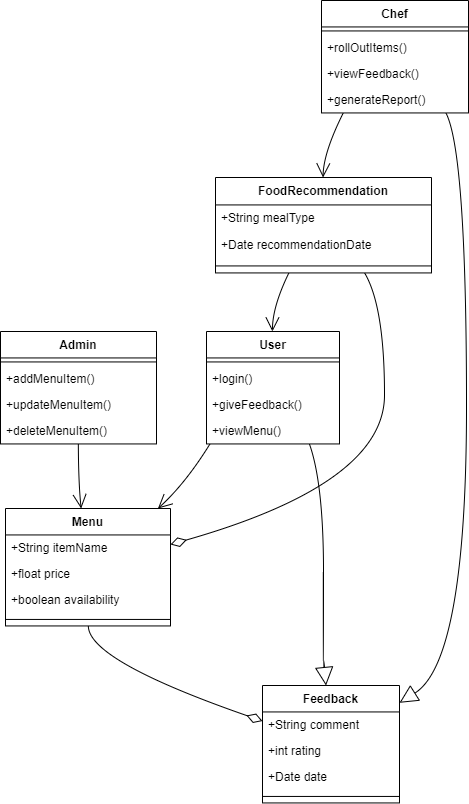

The diagram above was exported from draw.io. Its source (the exported page's mxGraphModel, read from the mxfile embedded in the PNG):
<mxGraphModel dx="1173" dy="624" grid="1" gridSize="10" guides="1" tooltips="1" connect="1" arrows="1" fold="1" page="1" pageScale="1" pageWidth="850" pageHeight="1100" math="0" shadow="0">
  <root>
    <mxCell id="0" />
    <mxCell id="1" parent="0" />
    <mxCell id="Vsc4-3set2viouoxktW5-62" value="Admin" style="swimlane;fontStyle=1;align=center;verticalAlign=top;childLayout=stackLayout;horizontal=1;startSize=26.444444444444443;horizontalStack=0;resizeParent=1;resizeParentMax=0;resizeLast=0;collapsible=0;marginBottom=0;" parent="1" vertex="1">
      <mxGeometry x="170" y="371" width="156" height="112.44444444444444" as="geometry" />
    </mxCell>
    <mxCell id="Vsc4-3set2viouoxktW5-63" style="line;strokeWidth=1;fillColor=none;align=left;verticalAlign=middle;spacingTop=-1;spacingLeft=3;spacingRight=3;rotatable=0;labelPosition=right;points=[];portConstraint=eastwest;strokeColor=inherit;" parent="Vsc4-3set2viouoxktW5-62" vertex="1">
      <mxGeometry y="26.444444444444443" width="156" height="8" as="geometry" />
    </mxCell>
    <mxCell id="Vsc4-3set2viouoxktW5-64" value="+addMenuItem()" style="text;strokeColor=none;fillColor=none;align=left;verticalAlign=top;spacingLeft=4;spacingRight=4;overflow=hidden;rotatable=0;points=[[0,0.5],[1,0.5]];portConstraint=eastwest;" parent="Vsc4-3set2viouoxktW5-62" vertex="1">
      <mxGeometry y="34.44444444444444" width="156" height="26" as="geometry" />
    </mxCell>
    <mxCell id="Vsc4-3set2viouoxktW5-65" value="+updateMenuItem()" style="text;strokeColor=none;fillColor=none;align=left;verticalAlign=top;spacingLeft=4;spacingRight=4;overflow=hidden;rotatable=0;points=[[0,0.5],[1,0.5]];portConstraint=eastwest;" parent="Vsc4-3set2viouoxktW5-62" vertex="1">
      <mxGeometry y="60.44444444444444" width="156" height="26" as="geometry" />
    </mxCell>
    <mxCell id="Vsc4-3set2viouoxktW5-66" value="+deleteMenuItem()" style="text;strokeColor=none;fillColor=none;align=left;verticalAlign=top;spacingLeft=4;spacingRight=4;overflow=hidden;rotatable=0;points=[[0,0.5],[1,0.5]];portConstraint=eastwest;" parent="Vsc4-3set2viouoxktW5-62" vertex="1">
      <mxGeometry y="86.44444444444444" width="156" height="26" as="geometry" />
    </mxCell>
    <mxCell id="Vsc4-3set2viouoxktW5-67" value="Chef" style="swimlane;fontStyle=1;align=center;verticalAlign=top;childLayout=stackLayout;horizontal=1;startSize=26.444444444444443;horizontalStack=0;resizeParent=1;resizeParentMax=0;resizeLast=0;collapsible=0;marginBottom=0;" parent="1" vertex="1">
      <mxGeometry x="491" y="40" width="147" height="112.44444444444444" as="geometry" />
    </mxCell>
    <mxCell id="Vsc4-3set2viouoxktW5-68" style="line;strokeWidth=1;fillColor=none;align=left;verticalAlign=middle;spacingTop=-1;spacingLeft=3;spacingRight=3;rotatable=0;labelPosition=right;points=[];portConstraint=eastwest;strokeColor=inherit;" parent="Vsc4-3set2viouoxktW5-67" vertex="1">
      <mxGeometry y="26.444444444444443" width="147" height="8" as="geometry" />
    </mxCell>
    <mxCell id="Vsc4-3set2viouoxktW5-69" value="+rollOutItems()" style="text;strokeColor=none;fillColor=none;align=left;verticalAlign=top;spacingLeft=4;spacingRight=4;overflow=hidden;rotatable=0;points=[[0,0.5],[1,0.5]];portConstraint=eastwest;" parent="Vsc4-3set2viouoxktW5-67" vertex="1">
      <mxGeometry y="34.44444444444444" width="147" height="26" as="geometry" />
    </mxCell>
    <mxCell id="Vsc4-3set2viouoxktW5-70" value="+viewFeedback()" style="text;strokeColor=none;fillColor=none;align=left;verticalAlign=top;spacingLeft=4;spacingRight=4;overflow=hidden;rotatable=0;points=[[0,0.5],[1,0.5]];portConstraint=eastwest;" parent="Vsc4-3set2viouoxktW5-67" vertex="1">
      <mxGeometry y="60.44444444444444" width="147" height="26" as="geometry" />
    </mxCell>
    <mxCell id="Vsc4-3set2viouoxktW5-71" value="+generateReport()" style="text;strokeColor=none;fillColor=none;align=left;verticalAlign=top;spacingLeft=4;spacingRight=4;overflow=hidden;rotatable=0;points=[[0,0.5],[1,0.5]];portConstraint=eastwest;" parent="Vsc4-3set2viouoxktW5-67" vertex="1">
      <mxGeometry y="86.44444444444444" width="147" height="26" as="geometry" />
    </mxCell>
    <mxCell id="Vsc4-3set2viouoxktW5-72" value="User" style="swimlane;fontStyle=1;align=center;verticalAlign=top;childLayout=stackLayout;horizontal=1;startSize=26.444444444444443;horizontalStack=0;resizeParent=1;resizeParentMax=0;resizeLast=0;collapsible=0;marginBottom=0;" parent="1" vertex="1">
      <mxGeometry x="376" y="371" width="133" height="112.44444444444444" as="geometry" />
    </mxCell>
    <mxCell id="Vsc4-3set2viouoxktW5-73" style="line;strokeWidth=1;fillColor=none;align=left;verticalAlign=middle;spacingTop=-1;spacingLeft=3;spacingRight=3;rotatable=0;labelPosition=right;points=[];portConstraint=eastwest;strokeColor=inherit;" parent="Vsc4-3set2viouoxktW5-72" vertex="1">
      <mxGeometry y="26.444444444444443" width="133" height="8" as="geometry" />
    </mxCell>
    <mxCell id="Vsc4-3set2viouoxktW5-74" value="+login()" style="text;strokeColor=none;fillColor=none;align=left;verticalAlign=top;spacingLeft=4;spacingRight=4;overflow=hidden;rotatable=0;points=[[0,0.5],[1,0.5]];portConstraint=eastwest;" parent="Vsc4-3set2viouoxktW5-72" vertex="1">
      <mxGeometry y="34.44444444444444" width="133" height="26" as="geometry" />
    </mxCell>
    <mxCell id="Vsc4-3set2viouoxktW5-75" value="+giveFeedback()" style="text;strokeColor=none;fillColor=none;align=left;verticalAlign=top;spacingLeft=4;spacingRight=4;overflow=hidden;rotatable=0;points=[[0,0.5],[1,0.5]];portConstraint=eastwest;" parent="Vsc4-3set2viouoxktW5-72" vertex="1">
      <mxGeometry y="60.44444444444444" width="133" height="26" as="geometry" />
    </mxCell>
    <mxCell id="Vsc4-3set2viouoxktW5-76" value="+viewMenu()" style="text;strokeColor=none;fillColor=none;align=left;verticalAlign=top;spacingLeft=4;spacingRight=4;overflow=hidden;rotatable=0;points=[[0,0.5],[1,0.5]];portConstraint=eastwest;" parent="Vsc4-3set2viouoxktW5-72" vertex="1">
      <mxGeometry y="86.44444444444444" width="133" height="26" as="geometry" />
    </mxCell>
    <mxCell id="Vsc4-3set2viouoxktW5-77" value="Menu" style="swimlane;fontStyle=1;align=center;verticalAlign=top;childLayout=stackLayout;horizontal=1;startSize=26.444444444444443;horizontalStack=0;resizeParent=1;resizeParentMax=0;resizeLast=0;collapsible=0;marginBottom=0;" parent="1" vertex="1">
      <mxGeometry x="175" y="548" width="165" height="117.44444444444444" as="geometry" />
    </mxCell>
    <mxCell id="Vsc4-3set2viouoxktW5-78" value="+String itemName" style="text;strokeColor=none;fillColor=none;align=left;verticalAlign=top;spacingLeft=4;spacingRight=4;overflow=hidden;rotatable=0;points=[[0,0.5],[1,0.5]];portConstraint=eastwest;" parent="Vsc4-3set2viouoxktW5-77" vertex="1">
      <mxGeometry y="26.444444444444443" width="165" height="26" as="geometry" />
    </mxCell>
    <mxCell id="Vsc4-3set2viouoxktW5-79" value="+float price" style="text;strokeColor=none;fillColor=none;align=left;verticalAlign=top;spacingLeft=4;spacingRight=4;overflow=hidden;rotatable=0;points=[[0,0.5],[1,0.5]];portConstraint=eastwest;" parent="Vsc4-3set2viouoxktW5-77" vertex="1">
      <mxGeometry y="52.44444444444444" width="165" height="26" as="geometry" />
    </mxCell>
    <mxCell id="Vsc4-3set2viouoxktW5-80" value="+boolean availability" style="text;strokeColor=none;fillColor=none;align=left;verticalAlign=top;spacingLeft=4;spacingRight=4;overflow=hidden;rotatable=0;points=[[0,0.5],[1,0.5]];portConstraint=eastwest;" parent="Vsc4-3set2viouoxktW5-77" vertex="1">
      <mxGeometry y="78.44444444444444" width="165" height="26" as="geometry" />
    </mxCell>
    <mxCell id="Vsc4-3set2viouoxktW5-81" style="line;strokeWidth=1;fillColor=none;align=left;verticalAlign=middle;spacingTop=-1;spacingLeft=3;spacingRight=3;rotatable=0;labelPosition=right;points=[];portConstraint=eastwest;strokeColor=inherit;" parent="Vsc4-3set2viouoxktW5-77" vertex="1">
      <mxGeometry y="104.44444444444444" width="165" height="13" as="geometry" />
    </mxCell>
    <mxCell id="Vsc4-3set2viouoxktW5-82" value="Feedback" style="swimlane;fontStyle=1;align=center;verticalAlign=top;childLayout=stackLayout;horizontal=1;startSize=26.444444444444443;horizontalStack=0;resizeParent=1;resizeParentMax=0;resizeLast=0;collapsible=0;marginBottom=0;" parent="1" vertex="1">
      <mxGeometry x="432" y="725" width="137" height="117.44444444444444" as="geometry" />
    </mxCell>
    <mxCell id="Vsc4-3set2viouoxktW5-83" value="+String comment" style="text;strokeColor=none;fillColor=none;align=left;verticalAlign=top;spacingLeft=4;spacingRight=4;overflow=hidden;rotatable=0;points=[[0,0.5],[1,0.5]];portConstraint=eastwest;" parent="Vsc4-3set2viouoxktW5-82" vertex="1">
      <mxGeometry y="26.444444444444443" width="137" height="26" as="geometry" />
    </mxCell>
    <mxCell id="Vsc4-3set2viouoxktW5-84" value="+int rating" style="text;strokeColor=none;fillColor=none;align=left;verticalAlign=top;spacingLeft=4;spacingRight=4;overflow=hidden;rotatable=0;points=[[0,0.5],[1,0.5]];portConstraint=eastwest;" parent="Vsc4-3set2viouoxktW5-82" vertex="1">
      <mxGeometry y="52.44444444444444" width="137" height="26" as="geometry" />
    </mxCell>
    <mxCell id="Vsc4-3set2viouoxktW5-85" value="+Date date" style="text;strokeColor=none;fillColor=none;align=left;verticalAlign=top;spacingLeft=4;spacingRight=4;overflow=hidden;rotatable=0;points=[[0,0.5],[1,0.5]];portConstraint=eastwest;" parent="Vsc4-3set2viouoxktW5-82" vertex="1">
      <mxGeometry y="78.44444444444444" width="137" height="26" as="geometry" />
    </mxCell>
    <mxCell id="Vsc4-3set2viouoxktW5-86" style="line;strokeWidth=1;fillColor=none;align=left;verticalAlign=middle;spacingTop=-1;spacingLeft=3;spacingRight=3;rotatable=0;labelPosition=right;points=[];portConstraint=eastwest;strokeColor=inherit;" parent="Vsc4-3set2viouoxktW5-82" vertex="1">
      <mxGeometry y="104.44444444444444" width="137" height="13" as="geometry" />
    </mxCell>
    <mxCell id="Vsc4-3set2viouoxktW5-87" value="FoodRecommendation" style="swimlane;fontStyle=1;align=center;verticalAlign=top;childLayout=stackLayout;horizontal=1;startSize=27.428571428571427;horizontalStack=0;resizeParent=1;resizeParentMax=0;resizeLast=0;collapsible=0;marginBottom=0;" parent="1" vertex="1">
      <mxGeometry x="385" y="217" width="216" height="95.42857142857143" as="geometry" />
    </mxCell>
    <mxCell id="Vsc4-3set2viouoxktW5-88" value="+String mealType" style="text;strokeColor=none;fillColor=none;align=left;verticalAlign=top;spacingLeft=4;spacingRight=4;overflow=hidden;rotatable=0;points=[[0,0.5],[1,0.5]];portConstraint=eastwest;" parent="Vsc4-3set2viouoxktW5-87" vertex="1">
      <mxGeometry y="27.428571428571427" width="216" height="27" as="geometry" />
    </mxCell>
    <mxCell id="Vsc4-3set2viouoxktW5-89" value="+Date recommendationDate" style="text;strokeColor=none;fillColor=none;align=left;verticalAlign=top;spacingLeft=4;spacingRight=4;overflow=hidden;rotatable=0;points=[[0,0.5],[1,0.5]];portConstraint=eastwest;" parent="Vsc4-3set2viouoxktW5-87" vertex="1">
      <mxGeometry y="54.42857142857143" width="216" height="27" as="geometry" />
    </mxCell>
    <mxCell id="Vsc4-3set2viouoxktW5-90" style="line;strokeWidth=1;fillColor=none;align=left;verticalAlign=middle;spacingTop=-1;spacingLeft=3;spacingRight=3;rotatable=0;labelPosition=right;points=[];portConstraint=eastwest;strokeColor=inherit;" parent="Vsc4-3set2viouoxktW5-87" vertex="1">
      <mxGeometry y="81.42857142857143" width="216" height="14" as="geometry" />
    </mxCell>
    <mxCell id="Vsc4-3set2viouoxktW5-91" value="" style="curved=1;startArrow=none;endArrow=block;endSize=16;endFill=0;exitX=0.7736833310766325;exitY=1;entryX=0.4636430722658666;entryY=0;rounded=0;" parent="1" source="Vsc4-3set2viouoxktW5-72" target="Vsc4-3set2viouoxktW5-82" edge="1">
      <mxGeometry relative="1" as="geometry">
        <Array as="points">
          <mxPoint x="493" y="523" />
          <mxPoint x="493" y="700" />
        </Array>
      </mxGeometry>
    </mxCell>
    <mxCell id="Vsc4-3set2viouoxktW5-92" value="" style="curved=1;startArrow=none;endArrow=block;endSize=16;endFill=0;exitX=0.8462622866943389;exitY=1;entryX=1.0031649178832116;entryY=0.145115008074744;rounded=0;" parent="1" source="Vsc4-3set2viouoxktW5-67" target="Vsc4-3set2viouoxktW5-82" edge="1">
      <mxGeometry relative="1" as="geometry">
        <Array as="points">
          <mxPoint x="636" y="192" />
          <mxPoint x="636" y="700" />
        </Array>
      </mxGeometry>
    </mxCell>
    <mxCell id="Vsc4-3set2viouoxktW5-93" value="" style="curved=1;startArrow=none;endArrow=open;endSize=12;exitX=0.4989733573717949;exitY=1;entryX=0.45857395458825545;entryY=0;rounded=0;" parent="1" source="Vsc4-3set2viouoxktW5-62" target="Vsc4-3set2viouoxktW5-77" edge="1">
      <mxGeometry relative="1" as="geometry">
        <Array as="points">
          <mxPoint x="248" y="523" />
        </Array>
      </mxGeometry>
    </mxCell>
    <mxCell id="Vsc4-3set2viouoxktW5-94" value="" style="curved=1;startArrow=none;endArrow=open;endSize=12;exitX=0.026118245162694904;exitY=1;entryX=0.924066338704845;entryY=0;rounded=0;" parent="1" source="Vsc4-3set2viouoxktW5-72" target="Vsc4-3set2viouoxktW5-77" edge="1">
      <mxGeometry relative="1" as="geometry">
        <Array as="points">
          <mxPoint x="355" y="523" />
        </Array>
      </mxGeometry>
    </mxCell>
    <mxCell id="Vsc4-3set2viouoxktW5-95" value="" style="curved=1;startArrow=none;endArrow=diamondThin;endSize=14;endFill=0;exitX=0.5020596590909091;exitY=1;entryX=0.0006557937956204379;entryY=0.3030065298568877;rounded=0;" parent="1" source="Vsc4-3set2viouoxktW5-77" target="Vsc4-3set2viouoxktW5-82" edge="1">
      <mxGeometry relative="1" as="geometry">
        <Array as="points">
          <mxPoint x="258" y="700" />
        </Array>
      </mxGeometry>
    </mxCell>
    <mxCell id="Vsc4-3set2viouoxktW5-96" value="" style="curved=1;startArrow=none;endArrow=diamondThin;endSize=14;endFill=0;exitX=0.6902976942039443;exitY=1;entryX=1.0030539772727274;entryY=0.30554807276748186;rounded=0;" parent="1" source="Vsc4-3set2viouoxktW5-87" target="Vsc4-3set2viouoxktW5-77" edge="1">
      <mxGeometry relative="1" as="geometry">
        <Array as="points">
          <mxPoint x="554" y="346" />
          <mxPoint x="554" y="523" />
        </Array>
      </mxGeometry>
    </mxCell>
    <mxCell id="Vsc4-3set2viouoxktW5-97" value="" style="curved=1;startArrow=none;endArrow=open;endSize=12;exitX=0.33965914727633484;exitY=1;entryX=0.49571193609022557;entryY=0;rounded=0;" parent="1" source="Vsc4-3set2viouoxktW5-87" target="Vsc4-3set2viouoxktW5-72" edge="1">
      <mxGeometry relative="1" as="geometry">
        <Array as="points">
          <mxPoint x="442" y="346" />
        </Array>
      </mxGeometry>
    </mxCell>
    <mxCell id="Vsc4-3set2viouoxktW5-98" value="" style="curved=1;startArrow=none;endArrow=open;endSize=12;exitX=0.14802449051654543;exitY=1;entryX=0.4979383680555556;entryY=0;rounded=0;" parent="1" source="Vsc4-3set2viouoxktW5-67" target="Vsc4-3set2viouoxktW5-87" edge="1">
      <mxGeometry relative="1" as="geometry">
        <Array as="points">
          <mxPoint x="493" y="192" />
        </Array>
      </mxGeometry>
    </mxCell>
  </root>
</mxGraphModel>